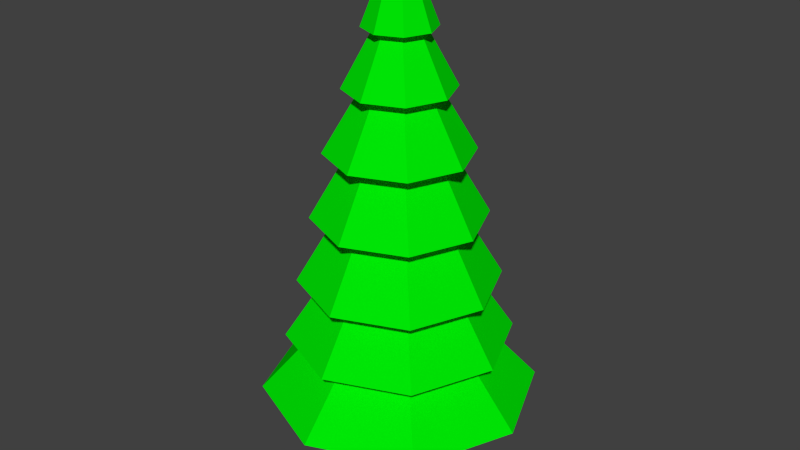 # Source: Tree.blend  (saved by Blender 2.73.0; exported with 4.5.12 LTS)
import bpy
from mathutils import Matrix  # noqa: F401  (used for matrix-valued properties, if any)

bpy.ops.wm.read_factory_settings(use_empty=True)
scene = bpy.context.scene
scene.name = 'Scene'

# ---- collections
col_collection_1 = bpy.data.collections.new('Collection 1'); scene.collection.children.link(col_collection_1)

# ---- materials (node trees are filled in below, after node groups)
mat_material_005 = bpy.data.materials.new('Material.005')
mat_material_005.alpha_threshold = 0.0
mat_material_005.diffuse_color = (0.0578, 0.01032, 0.0, 1.0)
mat_material_005.roughness = 0.5
mat_material_003 = bpy.data.materials.new('Material.003')
mat_material_003.alpha_threshold = 0.0
mat_material_003.diffuse_color = (0.0, 0.8, 0.01283, 1.0)
mat_material_003.roughness = 0.5
mat_material_004 = bpy.data.materials.new('Material.004')
mat_material_004.alpha_threshold = 0.0
mat_material_004.roughness = 0.5

# ---- material node trees
mat_material_005.use_nodes = True; mat_material_005.node_tree.nodes.clear()
_N = mat_material_005.node_tree.nodes; _L = mat_material_005.node_tree.links
n0 = _N.new('ShaderNodeOutputMaterial'); n0.name = 'Material Output'; n0.location = (300, 300)
n1 = _N.new('ShaderNodeBsdfDiffuse'); n1.name = 'Diffuse BSDF'; n1.location = (10, 300)
n1.inputs[0].default_value = (0.1329, 0.01726, 0.0, 1.0)
_L.new(n1.outputs[0], n0.inputs[0])
n0.is_active_output = True
mat_material_003.use_nodes = True; mat_material_003.node_tree.nodes.clear()
_N = mat_material_003.node_tree.nodes; _L = mat_material_003.node_tree.links
n0 = _N.new('ShaderNodeOutputMaterial'); n0.name = 'Material Output'; n0.location = (300, 300)
n1 = _N.new('ShaderNodeBsdfDiffuse'); n1.name = 'Diffuse BSDF'; n1.location = (10, 300)
n1.inputs[0].default_value = (0.0, 0.8, 0.001759, 1.0)
_L.new(n1.outputs[0], n0.inputs[0])
n0.is_active_output = True
mat_material_004.use_nodes = True; mat_material_004.node_tree.nodes.clear()
_N = mat_material_004.node_tree.nodes; _L = mat_material_004.node_tree.links
n0 = _N.new('ShaderNodeOutputMaterial'); n0.name = 'Material Output'; n0.location = (300, 300)
n1 = _N.new('ShaderNodeBsdfToon'); n1.name = 'Toon BSDF'; n1.location = (100, 300)
n1.inputs[0].default_value = (0.06681, 0.01444, 0.0, 1.0)
_L.new(n1.outputs[0], n0.inputs[0])
n0.is_active_output = True

# ---- world
world_world = bpy.data.worlds.new('World'); scene.world = world_world
world_world.color = (0.05088, 0.05088, 0.05088)
world_world.use_sun_shadow = False
world_world.sun_shadow_jitter_overblur = 0.0
world_world.cycles.sampling_method = 'MANUAL'
world_world.cycles.sample_map_resolution = 256

# ---- meshes
me_cylinder_001 = bpy.data.meshes.new('Cylinder.001')
me_cylinder_001.from_pydata([(-0.1786, -3.205, 0.4031), (-0.1786, -3.205, 1.688), (0.001365, -3.28, 0.4031), (0.001365, -3.28, 1.688), (0.07589, -3.46, 0.4031), (0.07589, -3.46, 1.688), (0.001365, -3.639, 0.4031), (0.001365, -3.639, 1.688), (-0.1786, -3.714, 0.4031), (-0.1786, -3.714, 1.688), (-0.3585, -3.639, 0.4031), (-0.3585, -3.639, 1.688), (-0.433, -3.46, 0.4031), (-0.433, -3.46, 1.688), (-0.3585, -3.28, 0.4031), (-0.3585, -3.28, 1.688)], [], [(0, 1, 3, 2), (2, 3, 5, 4), (4, 5, 7, 6), (6, 7, 9, 8), (8, 9, 11, 10), (10, 11, 13, 12), (3, 1, 15, 13, 11, 9, 7, 5), (14, 15, 1, 0), (12, 13, 15, 14), (0, 2, 4, 6, 8, 10, 12, 14)])
me_cylinder_001.materials.append(mat_material_005)
me_cylinder_001.use_remesh_preserve_volume = False
me_cylinder_001.use_remesh_preserve_attributes = False
me_cylinder_001.use_mirror_vertex_groups = False
me_cylinder_001.update()
me_cylinder = bpy.data.meshes.new('Cylinder')
me_cylinder.from_pydata([(-4.861e-09, 0.3503, -0.968), (-6.716e-09, 0.1014, 3.107), (0.2477, 0.2477, -0.968), (0.07167, 0.07167, 3.107), (0.3503, -1.066e-08, -0.968), (0.1014, 2.073e-09, 3.107), (0.2477, -0.2477, -0.968), (0.07167, -0.07167, 3.107), (-3.548e-08, -0.3503, -0.968), (-1.558e-08, -0.1014, 3.107), (-0.2477, -0.2477, -0.968), (-0.07167, -0.07167, 3.107), (-0.3503, 8.826e-09, -0.968), (-0.1014, 7.712e-09, 3.107), (-0.2477, 0.2477, -0.968), (-0.07167, 0.07167, 3.107), (-3.21e-09, 0.5718, 0.7803), (0.4044, 0.4044, 0.7803), (0.5718, -2.2e-08, 0.7803), (0.4044, -0.4044, 0.7803), (-5.32e-08, -0.5718, 0.7803), (-0.4044, -0.4044, 0.7803), (-0.5718, 9.817e-09, 0.7803), (-0.4044, 0.4044, 0.7803), (0.5662, 0.5662, -0.4277), (0.8007, -3.371e-08, -0.4277), (0.5662, -0.5662, -0.4277), (-7.151e-08, -0.8007, -0.4277), (-0.5662, -0.5662, -0.4277), (-0.8007, 1.084e-08, -0.4277), (-0.5662, 0.5662, -0.4277), (-1.505e-09, 0.8007, -0.4277), (-4.963e-09, 0.3366, 1.992), (0.238, 0.238, 1.992), (0.3366, -9.963e-09, 1.979), (0.238, -0.238, 1.979), (-3.439e-08, -0.3366, 1.979), (-0.238, -0.238, 1.979), (-0.3366, 8.765e-09, 1.979), (-0.238, 0.238, 1.979), (-2.358e-09, 0.6863, 0.1504), (0.4853, 0.4853, 0.1504), (0.6863, -2.785e-08, 0.1504), (0.4853, -0.4853, 0.1504), (-6.236e-08, -0.6863, 0.1504), (-0.4853, -0.4853, 0.1504), (-0.6863, 1.033e-08, 0.1504), (-0.4853, 0.4853, 0.1504), (0.3212, 0.3212, 1.396), (0.4542, -1.598e-08, 1.396), (0.3212, -0.3212, 1.396), (-4.38e-08, -0.4542, 1.396), (-0.3212, -0.3212, 1.396), (-0.4542, 9.291e-09, 1.396), (-0.3212, 0.3212, 1.396), (-4.087e-09, 0.4542, 1.396), (-5.839e-09, 0.219, 2.511), (0.1548, 0.1548, 2.511), (0.219, -3.945e-09, 2.511), (0.1548, -0.1548, 2.511), (-2.498e-08, -0.219, 2.511), (-0.1548, -0.1548, 2.511), (-0.219, 8.238e-09, 2.511), (-0.1548, 0.1548, 2.511), (0.6615, 0.6615, -0.8494), (0.8741, -3.727e-08, -0.7498), (0.6615, -0.6615, -0.8494), (-8.228e-08, -0.9355, -0.8494), (-0.6615, -0.6615, -0.8494), (-0.8741, 1.136e-08, -0.7498), (-0.6615, 0.6615, -0.8494), (-5.011e-10, 0.9355, -0.8494), (-5.011e-10, 0.9355, -0.8494), (0.6615, 0.6615, -0.8494), (0.8741, -3.727e-08, -0.7498), (0.6615, -0.6615, -0.8494), (-8.228e-08, -0.9355, -0.8494), (-0.6615, -0.6615, -0.8494), (-0.8741, 1.136e-08, -0.7498), (-0.6615, 0.6615, -0.8494), (1.287e-09, 0.3338, 2.511), (0.236, 0.236, 2.511), (0.3338, -1.295e-08, 2.511), (0.236, -0.236, 2.511), (-2.789e-08, -0.3338, 2.511), (-0.236, -0.236, 2.511), (-0.3338, 5.616e-09, 2.511), (-0.236, 0.236, 2.511), (0.3583, 0.3583, 1.979), (0.5067, -1.866e-08, 1.979), (0.3583, -0.3583, 1.979), (-3.959e-08, -0.5067, 1.979), (-0.3583, -0.3583, 1.979), (-0.5067, 9.526e-09, 1.979), (-0.3583, 0.3583, 1.979), (4.706e-09, 0.5067, 1.979), (1.173e-08, 0.6838, 1.396), (0.4835, 0.4835, 1.396), (0.6838, -3.176e-08, 1.396), (0.4835, -0.4835, 1.396), (-4.805e-08, -0.6838, 1.396), (-0.4835, -0.4835, 1.396), (-0.6838, 6.288e-09, 1.396), (-0.4835, 0.4835, 1.396), (0.5738, 0.5738, 0.7803), (0.8115, -3.092e-08, 0.7803), (0.5738, -0.5738, 0.7803), (-6.215e-08, -0.8115, 0.7803), (-0.5738, -0.5738, 0.7803), (-0.8115, 1.423e-08, 0.7803), (-0.5738, 0.5738, 0.7803), (8.793e-09, 0.8115, 0.7803), (-3.444e-09, 0.9468, 0.1504), (0.6695, 0.6695, 0.1504), (0.9468, -4.421e-08, 0.1504), (0.6695, -0.6695, 0.1504), (-8.622e-08, -0.9468, 0.1504), (-0.6695, -0.6695, 0.1504), (-0.9468, 8.468e-09, 0.1504), (-0.6695, 0.6695, 0.1504), (0.7591, 0.7591, -0.4277), (1.073, -4.495e-08, -0.4277), (0.7591, -0.7591, -0.4277), (-7.965e-08, -1.073, -0.4277), (-0.7591, -0.7591, -0.4277), (-1.073, 1.478e-08, -0.4277), (-0.7591, 0.7591, -0.4277), (1.419e-08, 1.073, -0.4277), (5.63e-09, 1.319, -0.9991), (0.9329, 0.9329, -0.9991), (1.319, -6.024e-08, -0.9991), (0.9329, -0.9329, -0.9991), (-1.097e-07, -1.319, -0.9991), (-0.9329, -0.9329, -0.9991), (-1.319, 1.316e-08, -0.9991), (-0.9329, 0.9329, -0.9991), (-4.861e-09, 0.3503, -0.9553), (0.2477, 0.2477, -0.9553), (0.3503, -1.066e-08, -0.9553), (0.2477, -0.2477, -0.9553), (-3.548e-08, -0.3503, -0.9553), (-0.2477, -0.2477, -0.9553), (-0.3503, 8.826e-09, -0.9553), (-0.2477, 0.2477, -0.9553)], [], [(80, 1, 3, 81), (81, 3, 5, 82), (82, 5, 7, 83), (83, 7, 9, 84), (84, 9, 11, 85), (85, 11, 13, 86), (3, 1, 15, 13, 11, 9, 7, 5), (87, 15, 1, 80), (86, 13, 15, 87), (14, 0, 136, 143), (112, 16, 17, 113), (113, 17, 18, 114), (114, 18, 19, 115), (115, 19, 20, 116), (116, 20, 21, 117), (117, 21, 22, 118), (119, 23, 16, 112), (118, 22, 23, 119), (128, 31, 24, 129), (129, 24, 25, 130), (130, 25, 26, 131), (131, 26, 27, 132), (132, 27, 28, 133), (133, 28, 29, 134), (135, 30, 31, 128), (134, 29, 30, 135), (96, 32, 33, 97), (97, 33, 34, 98), (98, 34, 35, 99), (99, 35, 36, 100), (100, 36, 37, 101), (101, 37, 38, 102), (103, 39, 32, 96), (102, 38, 39, 103), (127, 40, 41, 120), (120, 41, 42, 121), (121, 42, 43, 122), (122, 43, 44, 123), (123, 44, 45, 124), (124, 45, 46, 125), (126, 47, 40, 127), (125, 46, 47, 126), (111, 55, 48, 104), (104, 48, 49, 105), (105, 49, 50, 106), (106, 50, 51, 107), (107, 51, 52, 108), (108, 52, 53, 109), (110, 54, 55, 111), (109, 53, 54, 110), (95, 56, 57, 88), (88, 57, 58, 89), (89, 58, 59, 90), (90, 59, 60, 91), (91, 60, 61, 92), (92, 61, 62, 93), (94, 63, 56, 95), (93, 62, 63, 94), (0, 71, 64, 2), (2, 64, 65, 4), (4, 65, 66, 6), (6, 66, 67, 8), (8, 67, 68, 10), (10, 68, 69, 12), (14, 70, 71, 0), (12, 69, 70, 14), (71, 72, 73, 64), (64, 73, 74, 65), (65, 74, 75, 66), (66, 75, 76, 67), (67, 76, 77, 68), (68, 77, 78, 69), (70, 79, 72, 71), (69, 78, 79, 70), (56, 80, 81, 57), (57, 81, 82, 58), (58, 82, 83, 59), (59, 83, 84, 60), (60, 84, 85, 61), (61, 85, 86, 62), (63, 87, 80, 56), (62, 86, 87, 63), (32, 95, 88, 33), (33, 88, 89, 34), (34, 89, 90, 35), (35, 90, 91, 36), (36, 91, 92, 37), (37, 92, 93, 38), (39, 94, 95, 32), (38, 93, 94, 39), (55, 96, 97, 48), (48, 97, 98, 49), (49, 98, 99, 50), (50, 99, 100, 51), (51, 100, 101, 52), (52, 101, 102, 53), (54, 103, 96, 55), (53, 102, 103, 54), (16, 111, 104, 17), (17, 104, 105, 18), (18, 105, 106, 19), (19, 106, 107, 20), (20, 107, 108, 21), (21, 108, 109, 22), (23, 110, 111, 16), (22, 109, 110, 23), (40, 112, 113, 41), (41, 113, 114, 42), (42, 114, 115, 43), (43, 115, 116, 44), (44, 116, 117, 45), (45, 117, 118, 46), (47, 119, 112, 40), (46, 118, 119, 47), (31, 127, 120, 24), (24, 120, 121, 25), (25, 121, 122, 26), (26, 122, 123, 27), (27, 123, 124, 28), (28, 124, 125, 29), (30, 126, 127, 31), (29, 125, 126, 30), (72, 128, 129, 73), (73, 129, 130, 74), (74, 130, 131, 75), (75, 131, 132, 76), (76, 132, 133, 77), (77, 133, 134, 78), (79, 135, 128, 72), (78, 134, 135, 79), (136, 137, 138, 139, 140, 141, 142, 143), (12, 14, 143, 142), (10, 12, 142, 141), (8, 10, 141, 140), (6, 8, 140, 139), (4, 6, 139, 138), (2, 4, 138, 137), (0, 2, 137, 136)])
me_cylinder.materials.append(mat_material_003)
me_cylinder.materials.append(mat_material_004)
me_cylinder.use_remesh_preserve_volume = False
me_cylinder.use_remesh_preserve_attributes = False
me_cylinder.use_mirror_vertex_groups = False
me_cylinder.update()

# ---- objects
ob_cylinder_001 = bpy.data.objects.new('Cylinder.001', me_cylinder_001)
ob_cylinder = bpy.data.objects.new('Cylinder', me_cylinder)

# ---- transforms, parenting, visibility, modifiers, constraints
ob_cylinder_001.location = (1.249, 3.383, -1.272)
ob_cylinder_001.lineart.crease_threshold = 0.0
ob_cylinder.location = (1.07, -0.07469, 0.8976)
ob_cylinder.lineart.crease_threshold = 0.0

# ---- collection membership
col_collection_1.objects.link(ob_cylinder_001)
col_collection_1.objects.link(ob_cylinder)

# ---- scene / render settings (as saved in the file)
scene.frame_start = 1; scene.frame_end = 250; scene.frame_set(1)
scene.render.engine = 'CYCLES'
scene.render.resolution_percentage = 50
scene.render.dither_intensity = 0.0
scene.cycles.use_denoising = False
scene.cycles.samples = 10
scene.cycles.sampling_pattern = 'TABULATED_SOBOL'
scene.cycles.light_sampling_threshold = 0.0
scene.cycles.use_adaptive_sampling = False
scene.cycles.use_light_tree = False
scene.cycles.blur_glossy = 0.0
scene.cycles.pixel_filter_type = 'GAUSSIAN'
scene.cycles.sample_clamp_indirect = 0.0
scene.view_settings.view_transform = 'Standard'
bpy.context.view_layer.update()

# ---- added for rendering (the .blend has no active camera and no usable light): camera, sun
cam_auto = bpy.data.cameras.new('AutoCamera')
cam_auto.lens = 50.0
cam_auto.sensor_width = 36.0
cam_auto.clip_end = 1000.0
ob_auto_camera = bpy.data.objects.new('AutoCamera', cam_auto)
scene.collection.objects.link(ob_auto_camera)
ob_auto_camera.location = (6.75002, -6.89014, 6.11139)
ob_auto_camera.rotation_euler = (1.09748, -7.21219e-08, 0.694738)
scene.camera = ob_auto_camera
light_auto_sun = bpy.data.lights.new('AutoSun', 'SUN')
light_auto_sun.energy = 3.0
light_auto_sun.angle = 0.0523599
ob_auto_sun = bpy.data.objects.new('AutoSun', light_auto_sun)
scene.collection.objects.link(ob_auto_sun)
ob_auto_sun.rotation_euler = (0.872665, 0.174533, 0.523599)
bpy.context.view_layer.update()
